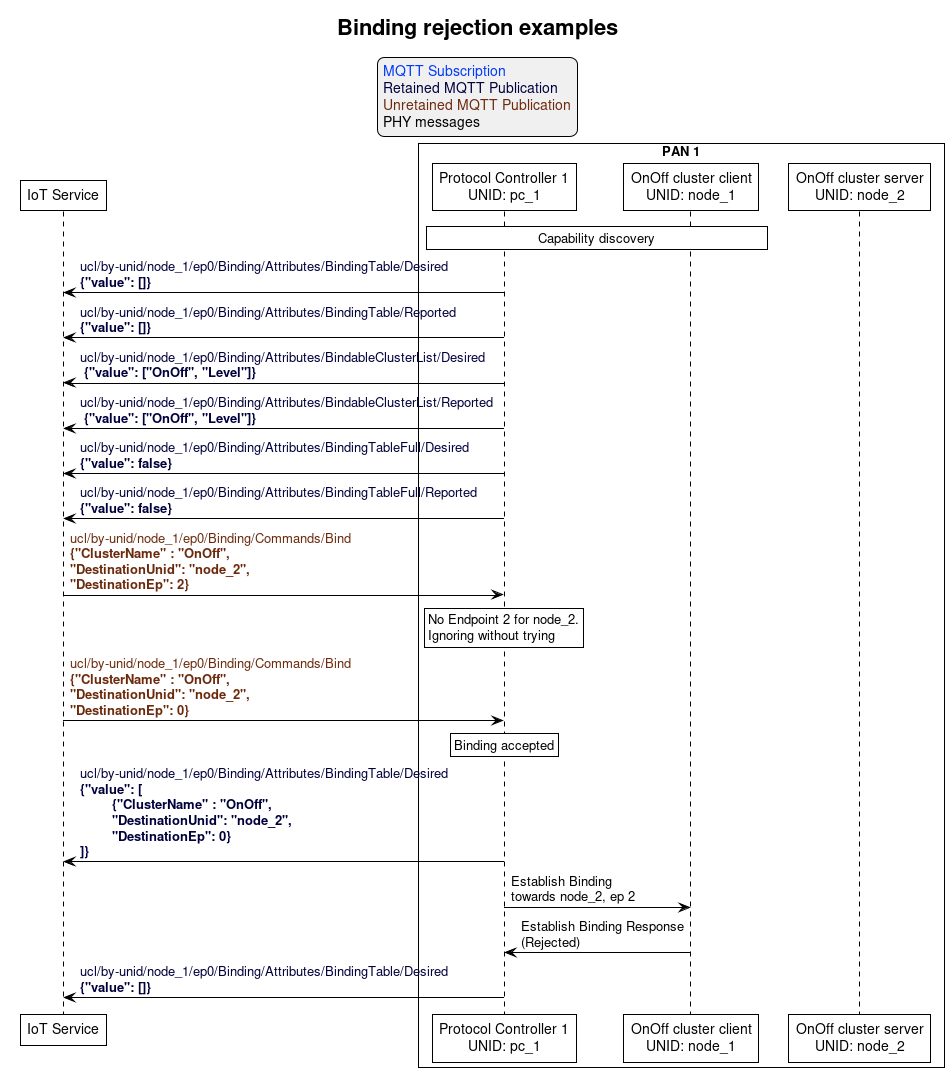

The diagram above was rendered by PlantUML. Its source (embedded in the PNG):
@startuml
' Style for the diagram
!theme plain
skinparam LegendBackgroundColor #F0F0F0

title Binding rejection examples

legend top
<font color=#0039FB>MQTT Subscription</font>
<font color=#00003C>Retained MQTT Publication</font>
<font color=#6C2A0D>Unretained MQTT Publication</font>
<font color=#000000>PHY messages</font>
endlegend


' List of participants
participant "IoT Service" as iot_service
box "PAN 1"
  participant "Protocol Controller 1\nUNID: pc_1" as protocol_controller_1
  participant "OnOff cluster client\nUNID: node_1" as client_node
  participant "OnOff cluster server\nUNID: node_2" as server_node
end box

rnote over protocol_controller_1, client_node: Capability discovery

protocol_controller_1 -> iot_service: <font color=#00003C>ucl/by-unid/node_1/ep0/Binding/Attributes/BindingTable/Desired \n<font color=#00003C><b>{"value": []}
protocol_controller_1 -> iot_service: <font color=#00003C>ucl/by-unid/node_1/ep0/Binding/Attributes/BindingTable/Reported \n<font color=#00003C><b>{"value": []}
protocol_controller_1 -> iot_service: <font color=#00003C>ucl/by-unid/node_1/ep0/Binding/Attributes/BindableClusterList/Desired \n<font color=#00003C><b> {"value": ["OnOff", "Level"]}
protocol_controller_1 -> iot_service: <font color=#00003C>ucl/by-unid/node_1/ep0/Binding/Attributes/BindableClusterList/Reported \n<font color=#00003C><b> {"value": ["OnOff", "Level"]}
protocol_controller_1 -> iot_service: <font color=#00003C>ucl/by-unid/node_1/ep0/Binding/Attributes/BindingTableFull/Desired \n<font color=#00003C><b>{"value": false}
protocol_controller_1 -> iot_service: <font color=#00003C>ucl/by-unid/node_1/ep0/Binding/Attributes/BindingTableFull/Reported \n<font color=#00003C><b>{"value": false}

iot_service -> protocol_controller_1: <font color=#6C2A0D>ucl/by-unid/node_1/ep0/Binding/Commands/Bind \n<font color=#6C2A0D><b>{"ClusterName" : "OnOff", \n<font color=#6C2A0D><b>"DestinationUnid": "node_2",\n<font color=#6C2A0D><b>"DestinationEp": 2}

rnote over protocol_controller_1: No Endpoint 2 for node_2.\nIgnoring without trying

iot_service -> protocol_controller_1: <font color=#6C2A0D>ucl/by-unid/node_1/ep0/Binding/Commands/Bind \n<font color=#6C2A0D><b>{"ClusterName" : "OnOff", \n<font color=#6C2A0D><b>"DestinationUnid": "node_2",\n<font color=#6C2A0D><b>"DestinationEp": 0}

rnote over protocol_controller_1: Binding accepted

protocol_controller_1 -> iot_service: <font color=#00003C>ucl/by-unid/node_1/ep0/Binding/Attributes/BindingTable/Desired \n<font color=#00003C><b>{"value": [\n\t<font color=#00003C><b>{"ClusterName" : "OnOff",  \n\t<font color=#00003C><b>"DestinationUnid": "node_2",\n\t<font color=#00003C><b>"DestinationEp": 0}\n<font color=#00003C><b>]}

protocol_controller_1 -> client_node: Establish Binding\ntowards node_2, ep 2
client_node -> protocol_controller_1: Establish Binding Response\n(Rejected)

protocol_controller_1 -> iot_service: <font color=#00003C>ucl/by-unid/node_1/ep0/Binding/Attributes/BindingTable/Desired \n<font color=#00003C><b>{"value": []}
@enduml